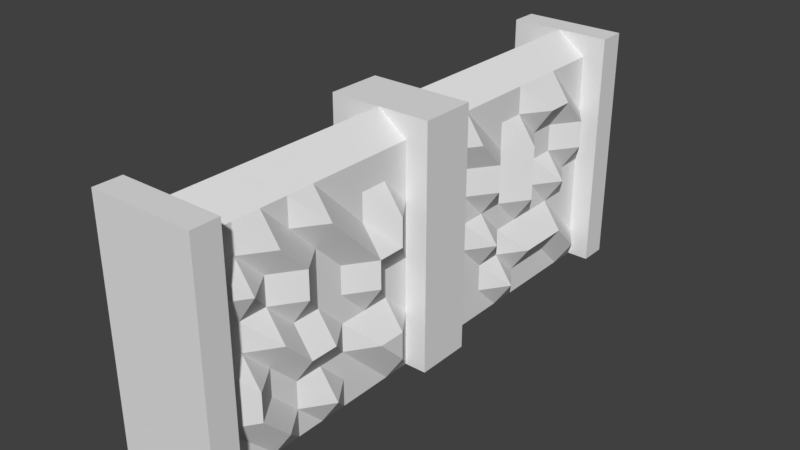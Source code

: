 # Source: Ireland_Stone_Fence_0_Replacement.blend  (saved by Blender 2.79.0; exported with 4.5.12 LTS)
import bpy
from mathutils import Matrix  # noqa: F401  (used for matrix-valued properties, if any)

bpy.ops.wm.read_factory_settings(use_empty=True)
scene = bpy.context.scene
scene.name = 'Scene'

# ---- collections
col_collection_1 = bpy.data.collections.new('Collection 1'); scene.collection.children.link(col_collection_1)

# ---- materials (node trees are filled in below, after node groups)
mat_material = bpy.data.materials.new('Material')
mat_material.alpha_threshold = 0.0
mat_material.use_transparent_shadow = False
mat_material.roughness = 0.5
mat_material.line_color = (0.0, 0.0, 0.0, 1.0)

# ---- material node trees

# ---- world
world_world = bpy.data.worlds.new('World'); scene.world = world_world
world_world.color = (0.05088, 0.05088, 0.05088)
world_world.use_sun_shadow = False
world_world.sun_shadow_jitter_overblur = 0.0
world_world.cycles.sampling_method = 'MANUAL'

# ---- meshes
me_cube = bpy.data.meshes.new('Cube')
me_cube.from_pydata([(2.5, 0.27, 0.0), (2.5, -0.27, 0.0), (-2.5, -0.27, 0.0), (-2.5, 0.27, 0.0), (2.25, 0.27, 0.0), (2.25, -0.27, 0.0), (2.25, 0.27, 2.0), (2.25, -0.27, 2.0), (-2.251, 0.27, 0.0), (-2.251, -0.27, 0.0), (-2.251, 0.27, 2.0), (-2.251, -0.27, 2.0), (0.2495, 0.27, 0.0), (0.2495, -0.27, 0.0), (0.2495, 0.27, 2.0), (0.2495, -0.27, 2.0), (-0.2504, 0.27, 0.0), (-0.2504, -0.27, 0.0), (-0.2504, 0.27, 2.0), (-0.2505, -0.27, 2.0), (2.5, 0.27, 2.2), (2.5, -0.27, 2.2), (-2.251, 0.27, 2.2), (-2.5, 0.27, 2.2), (-2.251, -0.27, 2.2), (-2.5, -0.27, 2.2), (2.25, 0.27, 2.2), (2.25, -0.27, 2.2), (0.2495, 0.27, 2.2), (0.2495, -0.27, 2.2), (-0.2504, 0.27, 2.2), (-0.2505, -0.27, 2.2), (-2.251, -0.47, -7.451e-10), (-2.5, -0.47, -7.451e-10), (2.5, -0.47, -7.451e-10), (2.5, -0.47, 2.0), (-2.5, -0.47, 2.0), (-2.251, -0.47, 2.0), (2.25, -0.47, -7.451e-10), (2.25, -0.47, 2.0), (0.2495, -0.47, 2.0), (0.2495, -0.47, -7.451e-10), (-0.2504, -0.47, -7.451e-10), (-0.2505, -0.47, 2.0), (-2.251, -0.47, 2.2), (-2.5, -0.47, 2.2), (2.5, -0.47, 2.2), (2.25, -0.47, 2.2), (0.2495, -0.47, 2.2), (-0.2505, -0.47, 2.2), (-2.251, 0.47, 7.947e-09), (-2.5, 0.47, 7.947e-09), (2.5, 0.47, 7.947e-09), (2.5, 0.47, 2.0), (-2.5, 0.47, 2.0), (-2.251, 0.47, 2.0), (2.25, 0.47, 7.947e-09), (2.25, 0.47, 2.0), (0.2495, 0.47, 7.947e-09), (0.2495, 0.47, 2.0), (-0.2504, 0.47, 7.947e-09), (-0.2504, 0.47, 2.0), (-2.251, 0.47, 2.2), (-2.5, 0.47, 2.2), (2.5, 0.47, 2.2), (2.25, 0.47, 2.2), (0.2495, 0.47, 2.2), (-0.2504, 0.47, 2.2), (2.25, 0.27, 1.0), (2.25, -0.27, 1.0), (-1.251, 0.27, 0.0), (-1.251, -0.27, 0.0), (-1.251, 0.27, 2.0), (-1.251, -0.27, 2.0), (-2.251, 0.27, 1.0), (-2.251, -0.27, 1.0), (1.25, 0.27, 0.0), (1.25, -0.27, 0.0), (1.25, 0.27, 2.0), (1.25, -0.27, 2.0), (0.2495, -0.27, 1.0), (0.2495, 0.27, 1.0), (-0.2505, -0.27, 1.0), (-0.2504, 0.27, 1.0), (1.25, 0.3976, 1.0), (1.25, -0.4442, 1.0), (-1.251, -0.27, 1.0), (-1.251, 0.27, 1.0), (2.25, 0.27, 1.5), (2.25, -0.27, 0.5), (2.25, -5.96e-08, 2.2), (-1.751, 0.27, 0.0), (-1.751, -0.27, 0.0), (-1.751, 0.27, 2.0), (-1.751, -0.27, 2.0), (-2.251, 0.27, 1.5), (-2.251, -0.27, 0.5), (-2.251, -2.98e-08, 2.2), (0.7496, 0.27, 0.0), (0.7496, -0.27, 0.0), (0.7496, 0.27, 2.0), (0.7496, -0.27, 2.0), (0.2495, -5.96e-08, 2.2), (0.2495, -0.27, 0.5), (0.2495, 0.27, 1.5), (-0.2505, -5.96e-08, 2.2), (-0.2505, -0.27, 0.5), (-0.2504, 0.27, 1.5), (2.25, 0.27, 0.5), (2.25, -0.27, 1.5), (-0.7506, 0.27, 0.0), (-0.7506, -0.27, 0.0), (-0.7506, 0.27, 2.0), (-0.7506, -0.27, 2.0), (-2.251, 0.27, 0.5), (-2.251, -0.27, 1.5), (1.75, 0.27, 0.0), (1.75, -0.27, 0.0), (1.75, 0.27, 2.0), (1.75, -0.27, 2.0), (0.2495, -0.27, 1.5), (0.2495, 0.27, 0.5), (-0.2505, -0.27, 1.5), (-0.2504, 0.27, 0.5), (0.7496, 0.3976, 1.0), (1.75, 0.3976, 1.0), (1.25, 0.27, 1.5), (1.25, 0.27, 0.5), (0.7496, -0.27, 1.0), (1.75, -0.4442, 1.0), (1.25, -0.4442, 0.5), (1.25, -0.4442, 1.5), (1.25, -5.96e-08, 2.2), (-1.251, -5.96e-08, 2.2), (-1.751, -0.4442, 1.0), (-0.7506, -0.4442, 1.0), (-1.251, -0.27, 0.5), (-1.251, -0.27, 1.5), (-1.751, 0.27, 1.0), (-0.7506, 0.27, 1.0), (-1.251, 0.27, 1.5), (-1.251, 0.27, 0.5), (-0.7506, 0.27, 0.5), (-0.7506, 0.27, 1.5), (-1.751, 0.3976, 1.5), (-0.7506, -0.27, 1.5), (-0.7506, -0.4442, 0.5), (-1.751, -0.27, 0.5), (-0.7506, -5.96e-08, 2.2), (1.75, -5.96e-08, 2.2), (1.75, -0.27, 1.5), (1.75, -0.4442, 0.5), (0.7496, -0.27, 0.5), (1.75, 0.27, 0.5), (1.75, 0.27, 1.5), (0.7496, 0.27, 1.5), (0.7496, 0.27, 0.5), (0.7496, -0.4442, 1.5), (0.7496, -5.96e-08, 2.2), (-1.751, -5.96e-08, 2.2), (-1.751, -0.27, 1.5), (-1.751, 0.27, 0.5), (2.25, 0.27, 1.75), (2.25, -0.27, 0.25), (2.25, -0.135, 2.1), (-2.001, 0.27, 0.0), (-2.001, -0.27, 0.0), (-2.001, 0.27, 2.0), (-2.001, -0.27, 2.0), (-2.251, 0.27, 1.75), (-2.251, -0.27, 0.25), (-2.251, -0.135, 2.1), (0.4996, 0.27, 0.0), (0.4996, -0.27, 0.0), (0.4996, 0.27, 2.0), (0.4996, -0.27, 2.0), (0.2495, -0.135, 2.1), (0.2495, -0.27, 0.25), (0.2495, 0.27, 1.75), (-0.2505, -0.135, 2.1), (-0.2505, -0.27, 0.25), (-0.2504, 0.27, 1.75), (2.25, 0.27, 0.75), (2.25, -0.27, 1.25), (-1.001, 0.27, 0.0), (-1.001, -0.27, 0.0), (-1.001, 0.27, 2.0), (-1.001, -0.27, 2.0), (-2.251, 0.27, 0.75), (-2.251, -0.27, 1.25), (1.5, 0.3976, 0.0), (1.5, -0.27, 0.0), (1.5, 0.27, 2.0), (1.5, -0.27, 2.0), (0.2495, -0.27, 1.25), (0.2495, 0.27, 0.75), (-0.2505, -0.27, 1.25), (-0.2504, 0.27, 0.75), (0.4996, 0.27, 1.0), (1.5, 0.27, 1.0), (1.25, 0.27, 1.75), (1.25, 0.27, 0.75), (0.4996, -0.27, 1.0), (1.5, -0.27, 1.0), (1.25, -0.27, 0.25), (1.25, -0.4442, 1.25), (1.25, -0.135, 2.1), (-1.251, -0.135, 2.1), (-2.001, -0.27, 1.0), (-1.001, -0.27, 1.0), (-1.251, -0.4442, 0.25), (-1.251, -0.27, 1.25), (-2.001, 0.27, 1.0), (-1.001, 0.27, 1.0), (-1.251, 0.27, 1.75), (-1.251, 0.27, 0.75), (2.25, 0.27, 1.25), (2.25, -0.27, 0.75), (2.25, 0.135, 2.1), (-1.501, 0.27, 0.0), (-1.501, -0.27, 0.0), (-1.501, 0.27, 2.0), (-1.501, -0.27, 2.0), (-2.251, 0.27, 1.25), (-2.251, -0.27, 0.75), (-2.251, 0.135, 2.1), (0.9997, 0.27, 0.0), (0.9997, -0.27, 0.0), (0.9997, 0.27, 2.0), (0.9997, -0.27, 2.0), (0.2495, 0.135, 2.1), (0.2495, -0.27, 0.75), (0.2495, 0.27, 1.25), (-0.2504, 0.135, 2.1), (-0.2505, -0.27, 0.75), (-0.2504, 0.27, 1.25), (2.25, 0.27, 0.25), (2.25, -0.27, 1.75), (-0.5005, 0.27, 0.0), (-0.5005, -0.27, 0.0), (-0.5005, 0.27, 2.0), (-0.5005, -0.27, 2.0), (-2.251, 0.27, 0.25), (-2.251, -0.27, 1.75), (2.0, 0.27, 0.0), (2.0, -0.27, 0.0), (2.0, 0.27, 2.0), (2.0, -0.27, 2.0), (0.2495, -0.27, 1.75), (0.2495, 0.27, 0.25), (-0.2505, -0.27, 1.75), (-0.2504, 0.27, 0.25), (0.9997, 0.27, 1.0), (2.0, 0.27, 1.0), (1.25, 0.27, 1.25), (1.25, 0.27, 0.25), (0.9997, -0.27, 1.0), (2.0, -0.27, 1.0), (1.25, -0.27, 0.75), (1.25, -0.27, 1.75), (1.25, 0.135, 2.1), (-1.251, 0.135, 2.1), (-1.501, -0.27, 1.0), (-0.5005, -0.27, 1.0), (-1.251, -0.4442, 0.75), (-1.251, -0.4442, 1.75), (-1.501, 0.3976, 1.0), (-0.5005, 0.27, 1.0), (-1.251, 0.3976, 1.25), (-1.251, 0.27, 0.25), (-1.001, 0.27, 0.5), (-0.5005, 0.27, 0.5), (-0.7506, 0.27, 0.75), (-0.7506, 0.27, 0.25), (-1.001, 0.27, 1.5), (-0.5005, 0.27, 1.5), (-0.7506, 0.3976, 1.75), (-0.7506, 0.3976, 1.25), (-2.001, 0.27, 1.5), (-1.501, 0.3976, 1.5), (-1.751, 0.27, 1.75), (-1.751, 0.27, 1.25), (-1.001, -0.4442, 1.5), (-0.5005, -0.4442, 1.5), (-0.7506, -0.4442, 1.25), (-0.7506, -0.27, 1.75), (-1.001, -0.27, 0.5), (-0.5005, -0.4442, 0.5), (-0.7506, -0.27, 0.25), (-0.7506, -0.27, 0.75), (-2.001, -0.4442, 0.5), (-1.501, -0.27, 0.5), (-1.751, -0.4442, 0.25), (-1.751, -0.27, 0.75), (-0.7506, -0.135, 2.1), (-0.7506, 0.135, 2.1), (-0.5005, -5.96e-08, 2.2), (-1.001, -5.96e-08, 2.2), (1.75, -0.135, 2.1), (1.75, 0.135, 2.1), (2.0, -5.96e-08, 2.2), (1.5, -5.96e-08, 2.2), (1.5, -0.27, 1.5), (2.0, -0.4442, 1.5), (1.75, -0.27, 1.25), (1.75, -0.4442, 1.75), (1.5, -0.4442, 0.5), (2.0, -0.27, 0.5), (1.75, -0.27, 0.25), (1.75, -0.27, 0.75), (0.4996, -0.27, 0.5), (0.9997, -0.27, 0.5), (0.7496, -0.27, 0.25), (0.7496, -0.4442, 0.75), (1.5, 0.3976, 0.5), (2.0, 0.27, 0.5), (1.75, 0.27, 0.75), (1.75, 0.27, 0.25), (1.5, 0.27, 1.5), (2.0, 0.3976, 1.5), (1.75, 0.3976, 1.75), (1.75, 0.27, 1.25), (0.4996, 0.27, 1.5), (0.9997, 0.3976, 1.5), (0.7496, 0.3976, 1.75), (0.7496, 0.27, 1.25), (0.4996, 0.27, 0.5), (0.9997, 0.3976, 0.5), (0.7496, 0.27, 0.75), (0.7496, 0.27, 0.25), (0.4996, -0.27, 1.5), (0.9997, -0.27, 1.5), (0.7496, -0.4442, 1.25), (0.7496, -0.27, 1.75), (0.7496, -0.135, 2.1), (0.7496, 0.135, 2.1), (0.9997, -5.96e-08, 2.2), (0.4996, -5.96e-08, 2.2), (-1.751, -0.135, 2.1), (-1.751, 0.135, 2.1), (-1.501, -5.96e-08, 2.2), (-2.001, -4.47e-08, 2.2), (-2.001, -0.4442, 1.5), (-1.501, -0.4442, 1.5), (-1.751, -0.27, 1.25), (-1.751, -0.4442, 1.75), (-2.001, 0.3976, 0.5), (-1.501, 0.3976, 0.5), (-1.751, 0.27, 0.75), (-1.751, 0.27, 0.25), (-1.501, 0.27, 0.25), (-1.501, 0.27, 0.75), (-2.001, 0.27, 0.75), (-1.501, -0.27, 1.75), (-1.501, -0.4442, 1.25), (-2.001, -0.27, 1.25), (-2.001, 0.135, 2.1), (-1.501, 0.135, 2.1), (-1.501, -0.135, 2.1), (0.4996, 0.135, 2.1), (0.9997, 0.135, 2.1), (0.9997, -0.135, 2.1), (0.9997, -0.27, 1.75), (0.9997, -0.27, 1.25), (0.4996, -0.27, 1.25), (0.9997, 0.27, 0.25), (0.9997, 0.27, 0.75), (0.4996, 0.27, 0.75), (0.9997, 0.3976, 1.25), (0.9997, 0.3976, 1.75), (0.4996, 0.27, 1.75), (2.0, 0.27, 1.25), (2.0, 0.27, 1.75), (1.5, 0.27, 1.75), (2.0, 0.3976, 0.25), (2.0, 0.27, 0.75), (1.5, 0.27, 0.75), (0.9997, -0.27, 0.75), (0.9997, -0.4442, 0.25), (0.4996, -0.27, 0.25), (2.0, -0.27, 0.75), (2.0, -0.4442, 0.25), (1.5, -0.27, 0.25), (2.0, -0.27, 1.75), (2.0, -0.4442, 1.25), (1.5, -0.27, 1.25), (1.5, 0.135, 2.1), (2.0, 0.135, 2.1), (2.0, -0.135, 2.1), (-1.001, 0.135, 2.1), (-0.5005, 0.135, 2.1), (-0.5005, -0.135, 2.1), (-1.501, -0.4442, 0.75), (-1.501, -0.27, 0.25), (-2.001, -0.27, 0.25), (-0.5005, -0.27, 0.75), (-0.5005, -0.4442, 0.25), (-1.001, -0.27, 0.25), (-0.5005, -0.27, 1.75), (-0.5005, -0.4442, 1.25), (-1.001, -0.27, 1.25), (-1.501, 0.27, 1.25), (-1.501, 0.27, 1.75), (-2.001, 0.27, 1.75), (-0.5005, 0.27, 1.25), (-0.5005, 0.27, 1.75), (-1.001, 0.27, 1.75), (-0.5005, 0.27, 0.25), (-0.5005, 0.27, 0.75), (-1.001, 0.27, 0.75), (-1.001, 0.27, 0.25), (-1.001, 0.27, 1.25), (-2.001, 0.27, 1.25), (-1.001, -0.27, 1.75), (-1.001, -0.27, 0.75), (-2.001, -0.4442, 0.75), (-1.001, -0.135, 2.1), (1.5, -0.135, 2.1), (1.5, -0.4442, 1.75), (1.5, -0.27, 0.75), (0.4996, -0.27, 0.75), (1.5, 0.27, 0.25), (1.5, 0.27, 1.25), (0.4996, 0.27, 1.25), (0.4996, 0.27, 0.25), (0.4996, -0.4442, 1.75), (0.4996, -0.135, 2.1), (-2.001, -0.135, 2.1), (-2.001, -0.27, 1.75), (-2.001, 0.27, 0.25)], [], [(9, 170, 96, 224, 75, 189, 115, 243, 11, 37, 32), (4, 236, 108, 182, 68, 216, 88, 162, 6, 57, 56), (429, 165, 8, 242), (428, 168, 11, 243), (427, 171, 11, 168), (426, 176, 15, 175), (425, 175, 15, 248), (424, 172, 12, 249), (23, 25, 45, 44, 24, 22, 62, 63), (7, 237, 109, 183, 69, 217, 89, 163, 5, 38, 39), (53, 52, 56, 57, 65, 64), (26, 27, 47, 46, 21, 20, 64, 65), (3, 2, 33, 36, 45, 25, 23, 63, 54, 51), (41, 40, 48, 49, 43, 42), (6, 218, 90, 164, 7, 39, 47, 27, 26, 65, 57), (34, 35, 46, 47, 39, 38), (13, 177, 103, 231, 80, 194, 120, 248, 15, 40, 41), (20, 21, 46, 35, 34, 1, 0, 52, 53, 64), (19, 250, 122, 196, 82, 234, 106, 180, 17, 42, 43), (32, 37, 44, 45, 36, 33), (55, 50, 51, 54), (59, 58, 60, 61, 67, 66), (55, 54, 63, 62), (10, 169, 95, 223, 74, 188, 114, 242, 8, 50, 55), (11, 171, 97, 225, 10, 55, 62, 22, 24, 44, 37), (14, 178, 104, 232, 81, 195, 121, 249, 12, 58, 59), (16, 251, 123, 197, 83, 235, 107, 181, 18, 61, 60), (18, 233, 105, 179, 19, 43, 49, 31, 30, 67, 61), (28, 66, 67, 30, 31, 49, 48, 29), (29, 48, 40, 15, 176, 102, 230, 14, 59, 66, 28), (423, 198, 81, 232), (422, 199, 84, 254), (421, 190, 76, 255), (420, 202, 80, 231), (419, 203, 85, 258), (418, 193, 79, 259), (417, 206, 79, 193), (416, 207, 73, 187), (415, 208, 75, 224), (414, 209, 86, 264), (413, 187, 73, 265), (412, 212, 74, 223), (411, 213, 87, 268), (410, 184, 70, 269), (409, 270, 141, 215), (408, 271, 142, 272), (407, 238, 110, 273), (406, 274, 140, 214), (405, 275, 143, 276), (404, 267, 139, 277), (403, 278, 95, 169), (402, 279, 144, 280), (401, 266, 138, 281), (400, 282, 137, 211), (399, 283, 145, 284), (398, 241, 113, 285), (397, 286, 136, 210), (396, 287, 146, 288), (395, 263, 135, 289), (394, 290, 96, 170), (393, 291, 147, 292), (392, 262, 134, 293), (391, 294, 113, 241), (390, 295, 148, 296), (389, 261, 133, 297), (388, 298, 119, 247), (387, 299, 149, 300), (386, 260, 132, 301), (385, 302, 131, 205), (384, 303, 150, 304), (383, 247, 119, 305), (382, 306, 130, 204), (381, 307, 151, 308), (380, 257, 129, 309), (379, 310, 103, 177), (378, 311, 152, 312), (377, 256, 128, 313), (376, 314, 127, 201), (375, 315, 153, 316), (374, 244, 116, 317), (373, 318, 126, 200), (372, 319, 154, 320), (371, 253, 125, 321), (370, 322, 104, 178), (369, 323, 155, 324), (368, 252, 124, 325), (367, 326, 121, 195), (366, 327, 156, 328), (365, 226, 98, 329), (364, 330, 120, 194), (363, 331, 157, 332), (362, 229, 101, 333), (361, 334, 101, 229), (360, 335, 158, 336), (359, 230, 102, 337), (358, 338, 94, 222), (357, 339, 159, 340), (356, 225, 97, 341), (355, 342, 115, 189), (354, 343, 160, 344), (353, 222, 94, 345), (352, 346, 114, 188), (351, 347, 161, 348), (350, 219, 91, 349), (347, 350, 349, 161), (141, 269, 350, 347), (269, 70, 219, 350), (266, 351, 348, 138), (87, 215, 351, 266), (215, 141, 347, 351), (212, 352, 188, 74), (138, 348, 352, 212), (348, 161, 346, 352), (343, 353, 345, 160), (137, 265, 353, 343), (265, 73, 222, 353), (262, 354, 344, 134), (86, 211, 354, 262), (211, 137, 343, 354), (208, 355, 189, 75), (134, 344, 355, 208), (344, 160, 342, 355), (339, 356, 341, 159), (93, 167, 356, 339), (167, 10, 225, 356), (261, 357, 340, 133), (72, 221, 357, 261), (221, 93, 339, 357), (207, 358, 222, 73), (133, 340, 358, 207), (340, 159, 338, 358), (335, 359, 337, 158), (100, 174, 359, 335), (174, 14, 230, 359), (260, 360, 336, 132), (78, 228, 360, 260), (228, 100, 335, 360), (206, 361, 229, 79), (132, 336, 361, 206), (336, 158, 334, 361), (331, 362, 333, 157), (131, 259, 362, 331), (259, 79, 229, 362), (256, 363, 332, 128), (85, 205, 363, 256), (205, 131, 331, 363), (202, 364, 194, 80), (128, 332, 364, 202), (332, 157, 330, 364), (327, 365, 329, 156), (127, 255, 365, 327), (255, 76, 226, 365), (252, 366, 328, 124), (84, 201, 366, 252), (201, 127, 327, 366), (198, 367, 195, 81), (124, 328, 367, 198), (328, 156, 326, 367), (323, 368, 325, 155), (126, 254, 368, 323), (254, 84, 252, 368), (228, 369, 324, 100), (78, 200, 369, 228), (200, 126, 323, 369), (174, 370, 178, 14), (100, 324, 370, 174), (324, 155, 322, 370), (319, 371, 321, 154), (88, 216, 371, 319), (216, 68, 253, 371), (246, 372, 320, 118), (6, 162, 372, 246), (162, 88, 319, 372), (192, 373, 200, 78), (118, 320, 373, 192), (320, 154, 318, 373), (315, 374, 317, 153), (108, 236, 374, 315), (236, 4, 244, 374), (253, 375, 316, 125), (68, 182, 375, 253), (182, 108, 315, 375), (199, 376, 201, 84), (125, 316, 376, 199), (316, 153, 314, 376), (311, 377, 313, 152), (130, 258, 377, 311), (258, 85, 256, 377), (227, 378, 312, 99), (77, 204, 378, 227), (204, 130, 311, 378), (173, 379, 177, 13), (99, 312, 379, 173), (312, 152, 310, 379), (307, 380, 309, 151), (89, 217, 380, 307), (217, 69, 257, 380), (245, 381, 308, 117), (5, 163, 381, 245), (163, 89, 307, 381), (191, 382, 204, 77), (117, 308, 382, 191), (308, 151, 306, 382), (303, 383, 305, 150), (109, 237, 383, 303), (237, 7, 247, 383), (257, 384, 304, 129), (69, 183, 384, 257), (183, 109, 303, 384), (203, 385, 205, 85), (129, 304, 385, 203), (304, 150, 302, 385), (299, 386, 301, 149), (118, 192, 386, 299), (192, 78, 260, 386), (218, 387, 300, 90), (6, 246, 387, 218), (246, 118, 299, 387), (164, 388, 247, 7), (90, 300, 388, 164), (300, 149, 298, 388), (295, 389, 297, 148), (112, 186, 389, 295), (186, 72, 261, 389), (233, 390, 296, 105), (18, 240, 390, 233), (240, 112, 295, 390), (179, 391, 241, 19), (105, 296, 391, 179), (296, 148, 294, 391), (291, 392, 293, 147), (136, 264, 392, 291), (264, 86, 262, 392), (220, 393, 292, 92), (71, 210, 393, 220), (210, 136, 291, 393), (166, 394, 170, 9), (92, 292, 394, 166), (292, 147, 290, 394), (287, 395, 289, 146), (106, 234, 395, 287), (234, 82, 263, 395), (239, 396, 288, 111), (17, 180, 396, 239), (180, 106, 287, 396), (185, 397, 210, 71), (111, 288, 397, 185), (288, 146, 286, 397), (283, 398, 285, 145), (122, 250, 398, 283), (250, 19, 241, 398), (263, 399, 284, 135), (82, 196, 399, 263), (196, 122, 283, 399), (209, 400, 211, 86), (135, 284, 400, 209), (284, 145, 282, 400), (279, 401, 281, 144), (140, 268, 401, 279), (268, 87, 266, 401), (221, 402, 280, 93), (72, 214, 402, 221), (214, 140, 279, 402), (167, 403, 169, 10), (93, 280, 403, 167), (280, 144, 278, 403), (275, 404, 277, 143), (107, 235, 404, 275), (235, 83, 267, 404), (240, 405, 276, 112), (18, 181, 405, 240), (181, 107, 275, 405), (186, 406, 214, 72), (112, 276, 406, 186), (276, 143, 274, 406), (271, 407, 273, 142), (123, 251, 407, 271), (251, 16, 238, 407), (267, 408, 272, 139), (83, 197, 408, 267), (197, 123, 271, 408), (213, 409, 215, 87), (139, 272, 409, 213), (272, 142, 270, 409), (270, 410, 269, 141), (142, 273, 410, 270), (273, 110, 184, 410), (274, 411, 268, 140), (143, 277, 411, 274), (277, 139, 213, 411), (278, 412, 223, 95), (144, 281, 412, 278), (281, 138, 212, 412), (282, 413, 265, 137), (145, 285, 413, 282), (285, 113, 187, 413), (286, 414, 264, 136), (146, 289, 414, 286), (289, 135, 209, 414), (290, 415, 224, 96), (147, 293, 415, 290), (293, 134, 208, 415), (294, 416, 187, 113), (148, 297, 416, 294), (297, 133, 207, 416), (298, 417, 193, 119), (149, 301, 417, 298), (301, 132, 206, 417), (302, 418, 259, 131), (150, 305, 418, 302), (305, 119, 193, 418), (306, 419, 258, 130), (151, 309, 419, 306), (309, 129, 203, 419), (310, 420, 231, 103), (152, 313, 420, 310), (313, 128, 202, 420), (314, 421, 255, 127), (153, 317, 421, 314), (317, 116, 190, 421), (318, 422, 254, 126), (154, 321, 422, 318), (321, 125, 199, 422), (322, 423, 232, 104), (155, 325, 423, 322), (325, 124, 198, 423), (326, 424, 249, 121), (156, 329, 424, 326), (329, 98, 172, 424), (330, 425, 248, 120), (157, 333, 425, 330), (333, 101, 175, 425), (334, 426, 175, 101), (158, 337, 426, 334), (337, 102, 176, 426), (338, 427, 168, 94), (159, 341, 427, 338), (341, 97, 171, 427), (342, 428, 243, 115), (160, 345, 428, 342), (345, 94, 168, 428), (346, 429, 242, 114), (161, 349, 429, 346), (349, 91, 165, 429)])
_uv = me_cube.uv_layers.new(name='UVMap')
_uv.uv.foreach_set('vector', [0.7715, 0.5, 0.7715, 0.5, 0.7715, 0.5, 0.7715, 0.5, 0.7715, 0.5, 0.7715, 0.5, 0.7715, 0.5, 0.7715, 0.5, 0.7715, 0.5, 0.7715, 0.5, 0.7715, 0.5, 0.7715, 0.5, 0.7715, 0.5, 0.7715, 0.5, 0.7715, 0.5, 0.7715, 0.5, 0.7715, 0.5, 0.7715, 0.5, 0.7715, 0.5, 0.7715, 0.5, 0.7715, 0.5, 0.7715, 0.5, 0.2715, 0.5, 0.2715, 0.5, 0.2715, 0.5, 0.2715, 0.5, 0.2715, 0.5, 0.2715, 0.5, 0.2715, 0.5, 0.2715, 0.5, 0.2715, 0.5, 0.2715, 0.5, 0.2715, 0.5, 0.2715, 0.5, 0.2715, 0.5, 0.2715, 0.5, 0.2715, 0.5, 0.2715, 0.5, 0.2715, 0.5, 0.2715, 0.5, 0.2715, 0.5, 0.2715, 0.5, 0.2715, 0.5, 0.2715, 0.5, 0.2715, 0.5, 0.2715, 0.5, 0.7715, 0.5, 0.7715, 0.5, 0.7715, 0.5, 0.7715, 0.5, 0.7715, 0.5, 0.7715, 0.5, 0.7715, 0.5, 0.7715, 0.5, 0.7715, 0.5, 0.7715, 0.5, 0.7715, 0.5, 0.7715, 0.5, 0.7715, 0.5, 0.7715, 0.5, 0.7715, 0.5, 0.7715, 0.5, 0.7715, 0.5, 0.7715, 0.5, 0.7715, 0.5, 0.7715, 0.5, 0.7715, 0.5, 0.7715, 0.5, 0.7715, 0.5, 0.7715, 0.5, 0.7715, 0.5, 0.7715, 0.5, 0.7715, 0.5, 0.7715, 0.5, 0.7715, 0.5, 0.7715, 0.5, 0.7715, 0.5, 0.7715, 0.5, 0.7715, 0.5, 0.7715, 0.5, 0.7715, 0.5, 0.7715, 0.5, 0.7715, 0.5, 0.7715, 0.5, 0.7715, 0.5, 0.7715, 0.5, 0.7715, 0.5, 0.7715, 0.5, 0.7715, 0.5, 0.7715, 0.5, 0.7715, 0.5, 0.7715, 0.5, 0.7715, 0.5, 0.7715, 0.5, 0.7715, 0.5, 0.7715, 0.5, 0.7715, 0.5, 0.7715, 0.5, 0.7715, 0.5, 0.7715, 0.5, 0.7715, 0.5, 0.7715, 0.5, 0.7715, 0.5, 0.7715, 0.5, 0.7715, 0.5, 0.7715, 0.5, 0.7715, 0.5, 0.7715, 0.5, 0.7715, 0.5, 0.7715, 0.5, 0.7715, 0.5, 0.7715, 0.5, 0.7715, 0.5, 0.7715, 0.5, 0.7715, 0.5, 0.7715, 0.5, 0.7715, 0.5, 0.7715, 0.5, 0.7715, 0.5, 0.7715, 0.5, 0.7715, 0.5, 0.7715, 0.5, 0.7715, 0.5, 0.7715, 0.5, 0.7715, 0.5, 0.7715, 0.5, 0.7715, 0.5, 0.7715, 0.5, 0.7715, 0.5, 0.7715, 0.5, 0.7715, 0.5, 0.7715, 0.5, 0.7715, 0.5, 0.7715, 0.5, 0.7715, 0.5, 0.7715, 0.5, 0.7715, 0.5, 0.7715, 0.5, 0.7715, 0.5, 0.7715, 0.5, 0.7715, 0.5, 0.7715, 0.5, 0.7715, 0.5, 0.7715, 0.5, 0.7715, 0.5, 0.7715, 0.5, 0.7715, 0.5, 0.7715, 0.5, 0.7715, 0.5, 0.7715, 0.5, 0.7715, 0.5, 0.7715, 0.5, 0.7715, 0.5, 0.7715, 0.5, 0.7715, 0.5, 0.7715, 0.5, 0.7715, 0.5, 0.7715, 0.5, 0.7715, 0.5, 0.7715, 0.5, 0.7715, 0.5, 0.7715, 0.5, 0.7715, 0.5, 0.7715, 0.5, 0.7715, 0.5, 0.7715, 0.5, 0.7715, 0.5, 0.7715, 0.5, 0.7715, 0.5, 0.7715, 0.5, 0.7715, 0.5, 0.7715, 0.5, 0.7715, 0.5, 0.7715, 0.5, 0.7715, 0.5, 0.7715, 0.5, 0.7715, 0.5, 0.7715, 0.5, 0.7715, 0.5, 0.7715, 0.5, 0.7715, 0.5, 0.7715, 0.5, 0.7715, 0.5, 0.7715, 0.5, 0.7715, 0.5, 0.7715, 0.5, 0.7715, 0.5, 0.7715, 0.5, 0.7715, 0.5, 0.7715, 0.5, 0.7715, 0.5, 0.7715, 0.5, 0.7715, 0.5, 0.7715, 0.5, 0.7715, 0.5, 0.7715, 0.5, 0.7715, 0.5, 0.7715, 0.5, 0.7715, 0.5, 0.7715, 0.5, 0.7715, 0.5, 0.7715, 0.5, 0.7715, 0.5, 0.7715, 0.5, 0.7715, 0.5, 0.7715, 0.5, 0.7715, 0.5, 0.7715, 0.5, 0.7715, 0.5, 0.7715, 0.5, 0.7715, 0.5, 0.7715, 0.5, 0.7715, 0.5, 0.7715, 0.5, 0.7715, 0.5, 0.7715, 0.5, 0.7715, 0.5, 0.7715, 0.5, 0.7715, 0.5, 0.7715, 0.5, 0.7715, 0.5, 0.7715, 0.5, 0.7715, 0.5, 0.7715, 0.5, 0.7715, 0.5, 0.7715, 0.5, 0.7715, 0.5, 0.7715, 0.5, 0.7715, 0.5, 0.7715, 0.5, 0.7715, 0.5, 0.7715, 0.5, 0.7715, 0.5, 0.7715, 0.5, 0.7715, 0.5, 0.7715, 0.5, 0.7715, 0.5, 0.7715, 0.5, 0.2715, 0.5, 0.2715, 0.5, 0.2715, 0.5, 0.2715, 0.5, 0.2715, 0.5, 0.2715, 0.5, 0.2715, 0.5, 0.2715, 0.5, 0.2715, 0.5, 0.2715, 0.5, 0.2715, 0.5, 0.2715, 0.5, 0.2715, 0.5, 0.2715, 0.5, 0.2715, 0.5, 0.2715, 0.5, 0.2715, 0.5, 0.2715, 0.5, 0.2715, 0.5, 0.2715, 0.5, 0.2715, 0.5, 0.2715, 0.5, 0.2715, 0.5, 0.2715, 0.5, 0.2715, 0.5, 0.2715, 0.5, 0.2715, 0.5, 0.2715, 0.5, 0.2715, 0.5, 0.2715, 0.5, 0.2715, 0.5, 0.2715, 0.5, 0.2715, 0.5, 0.2715, 0.5, 0.2715, 0.5, 0.2715, 0.5, 0.2715, 0.5, 0.2715, 0.5, 0.2715, 0.5, 0.2715, 0.5, 0.2715, 0.5, 0.2715, 0.5, 0.2715, 0.5, 0.2715, 0.5, 0.2715, 0.5, 0.2715, 0.5, 0.2715, 0.5, 0.2715, 0.5, 0.2715, 0.5, 0.2715, 0.5, 0.2715, 0.5, 0.2715, 0.5, 0.2715, 0.5, 0.2715, 0.5, 0.2715, 0.5, 0.2715, 0.5, 0.2715, 0.5, 0.2715, 0.5, 0.2715, 0.5, 0.2715, 0.5, 0.2715, 0.5, 0.2715, 0.5, 0.2715, 0.5, 0.2715, 0.5, 0.2715, 0.5, 0.2715, 0.5, 0.2715, 0.5, 0.2715, 0.5, 0.2715, 0.5, 0.2715, 0.5, 0.2715, 0.5, 0.2715, 0.5, 0.2715, 0.5, 0.2715, 0.5, 0.2715, 0.5, 0.2715, 0.5, 0.2715, 0.5, 0.2715, 0.5, 0.2715, 0.5, 0.2715, 0.5, 0.2715, 0.5, 0.2715, 0.5, 0.2715, 0.5, 0.2715, 0.5, 0.2715, 0.5, 0.2715, 0.5, 0.2715, 0.5, 0.2715, 0.5, 0.2715, 0.5, 0.2715, 0.5, 0.2715, 0.5, 0.2715, 0.5, 0.2715, 0.5, 0.2715, 0.5, 0.2715, 0.5, 0.2715, 0.5, 0.2715, 0.5, 0.2715, 0.5, 0.2715, 0.5, 0.2715, 0.5, 0.2715, 0.5, 0.2715, 0.5, 0.2715, 0.5, 0.2715, 0.5, 0.2715, 0.5, 0.2715, 0.5, 0.2715, 0.5, 0.2715, 0.5, 0.2715, 0.5, 0.2715, 0.5, 0.2715, 0.5, 0.2715, 0.5, 0.2715, 0.5, 0.2715, 0.5, 0.2715, 0.5, 0.2715, 0.5, 0.2715, 0.5, 0.2715, 0.5, 0.2715, 0.5, 0.2715, 0.5, 0.2715, 0.5, 0.2715, 0.5, 0.2715, 0.5, 0.2715, 0.5, 0.2715, 0.5, 0.2715, 0.5, 0.2715, 0.5, 0.2715, 0.5, 0.2715, 0.5, 0.2715, 0.5, 0.2715, 0.5, 0.2715, 0.5, 0.2715, 0.5, 0.2715, 0.5, 0.2715, 0.5, 0.2715, 0.5, 0.2715, 0.5, 0.2715, 0.5, 0.2715, 0.5, 0.2715, 0.5, 0.2715, 0.5, 0.2715, 0.5, 0.2715, 0.5, 0.2715, 0.5, 0.2715, 0.5, 0.2715, 0.5, 0.2715, 0.5, 0.2715, 0.5, 0.2715, 0.5, 0.2715, 0.5, 0.2715, 0.5, 0.2715, 0.5, 0.2715, 0.5, 0.2715, 0.5, 0.2715, 0.5, 0.2715, 0.5, 0.2715, 0.5, 0.2715, 0.5, 0.2715, 0.5, 0.2715, 0.5, 0.2715, 0.5, 0.2715, 0.5, 0.2715, 0.5, 0.2715, 0.5, 0.2715, 0.5, 0.2715, 0.5, 0.2715, 0.5, 0.2715, 0.5, 0.2715, 0.5, 0.2715, 0.5, 0.2715, 0.5, 0.2715, 0.5, 0.2715, 0.5, 0.2715, 0.5, 0.2715, 0.5, 0.2715, 0.5, 0.2715, 0.5, 0.2715, 0.5, 0.2715, 0.5, 0.2715, 0.5, 0.2715, 0.5, 0.2715, 0.5, 0.2715, 0.5, 0.2715, 0.5, 0.2715, 0.5, 0.2715, 0.5, 0.2715, 0.5, 0.2715, 0.5, 0.2715, 0.5, 0.2715, 0.5, 0.2715, 0.5, 0.2715, 0.5, 0.2715, 0.5, 0.2715, 0.5, 0.2715, 0.5, 0.2715, 0.5, 0.2715, 0.5, 0.2715, 0.5, 0.2715, 0.5, 0.2715, 0.5, 0.2715, 0.5, 0.2715, 0.5, 0.2715, 0.5, 0.2715, 0.5, 0.2715, 0.5, 0.2715, 0.5, 0.2715, 0.5, 0.2715, 0.5, 0.2715, 0.5, 0.2715, 0.5, 0.2715, 0.5, 0.2715, 0.5, 0.2715, 0.5, 0.2715, 0.5, 0.2715, 0.5, 0.2715, 0.5, 0.2715, 0.5, 0.2715, 0.5, 0.2715, 0.5, 0.2715, 0.5, 0.2715, 0.5, 0.2715, 0.5, 0.2715, 0.5, 0.2715, 0.5, 0.2715, 0.5, 0.2715, 0.5, 0.2715, 0.5, 0.2715, 0.5, 0.2715, 0.5, 0.2715, 0.5, 0.2715, 0.5, 0.2715, 0.5, 0.2715, 0.5, 0.2715, 0.5, 0.2715, 0.5, 0.2715, 0.5, 0.2715, 0.5, 0.2715, 0.5, 0.2715, 0.5, 0.2715, 0.5, 0.2715, 0.5, 0.2715, 0.5, 0.2715, 0.5, 0.2715, 0.5, 0.2715, 0.5, 0.2715, 0.5, 0.2715, 0.5, 0.2715, 0.5, 0.2715, 0.5, 0.2715, 0.5, 0.2715, 0.5, 0.2715, 0.5, 0.2715, 0.5, 0.2715, 0.5, 0.2715, 0.5, 0.2715, 0.5, 0.2715, 0.5, 0.2715, 0.5, 0.2715, 0.5, 0.2715, 0.5, 0.2715, 0.5, 0.2715, 0.5, 0.2715, 0.5, 0.2715, 0.5, 0.2715, 0.5, 0.2715, 0.5, 0.2715, 0.5, 0.2715, 0.5, 0.2715, 0.5, 0.2715, 0.5, 0.2715, 0.5, 0.2715, 0.5, 0.2715, 0.5, 0.2715, 0.5, 0.2715, 0.5, 0.2715, 0.5, 0.2715, 0.5, 0.2715, 0.5, 0.2715, 0.5, 0.2715, 0.5, 0.2715, 0.5, 0.2715, 0.5, 0.2715, 0.5, 0.2715, 0.5, 0.2715, 0.5, 0.2715, 0.5, 0.2715, 0.5, 0.2715, 0.5, 0.2715, 0.5, 0.2715, 0.5, 0.2715, 0.5, 0.2715, 0.5, 0.2715, 0.5, 0.2715, 0.5, 0.2715, 0.5, 0.2715, 0.5, 0.2715, 0.5, 0.2715, 0.5, 0.2715, 0.5, 0.2715, 0.5, 0.2715, 0.5, 0.2715, 0.5, 0.2715, 0.5, 0.2715, 0.5, 0.2715, 0.5, 0.2715, 0.5, 0.2715, 0.5, 0.2715, 0.5, 0.2715, 0.5, 0.2715, 0.5, 0.2715, 0.5, 0.2715, 0.5, 0.2715, 0.5, 0.2715, 0.5, 0.2715, 0.5, 0.2715, 0.5, 0.2715, 0.5, 0.2715, 0.5, 0.2715, 0.5, 0.2715, 0.5, 0.2715, 0.5, 0.2715, 0.5, 0.2715, 0.5, 0.2715, 0.5, 0.2715, 0.5, 0.2715, 0.5, 0.2715, 0.5, 0.2715, 0.5, 0.2715, 0.5, 0.2715, 0.5, 0.2715, 0.5, 0.2715, 0.5, 0.2715, 0.5, 0.2715, 0.5, 0.2715, 0.5, 0.2715, 0.5, 0.2715, 0.5, 0.2715, 0.5, 0.2715, 0.5, 0.2715, 0.5, 0.2715, 0.5, 0.2715, 0.5, 0.2715, 0.5, 0.2715, 0.5, 0.2715, 0.5, 0.2715, 0.5, 0.2715, 0.5, 0.2715, 0.5, 0.2715, 0.5, 0.2715, 0.5, 0.2715, 0.5, 0.2715, 0.5, 0.2715, 0.5, 0.2715, 0.5, 0.2715, 0.5, 0.2715, 0.5, 0.2715, 0.5, 0.2715, 0.5, 0.2715, 0.5, 0.2715, 0.5, 0.2715, 0.5, 0.2715, 0.5, 0.2715, 0.5, 0.2715, 0.5, 0.2715, 0.5, 0.2715, 0.5, 0.2715, 0.5, 0.2715, 0.5, 0.2715, 0.5, 0.2715, 0.5, 0.2715, 0.5, 0.2715, 0.5, 0.2715, 0.5, 0.2715, 0.5, 0.2715, 0.5, 0.2715, 0.5, 0.2715, 0.5, 0.2715, 0.5, 0.2715, 0.5, 0.2715, 0.5, 0.2715, 0.5, 0.2715, 0.5, 0.2715, 0.5, 0.2715, 0.5, 0.2715, 0.5, 0.2715, 0.5, 0.2715, 0.5, 0.2715, 0.5, 0.2715, 0.5, 0.2715, 0.5, 0.2715, 0.5, 0.2715, 0.5, 0.2715, 0.5, 0.2715, 0.5, 0.2715, 0.5, 0.2715, 0.5, 0.2715, 0.5, 0.2715, 0.5, 0.2715, 0.5, 0.2715, 0.5, 0.2715, 0.5, 0.2715, 0.5, 0.2715, 0.5, 0.2715, 0.5, 0.2715, 0.5, 0.2715, 0.5, 0.2715, 0.5, 0.2715, 0.5, 0.2715, 0.5, 0.2715, 0.5, 0.2715, 0.5, 0.2715, 0.5, 0.2715, 0.5, 0.2715, 0.5, 0.2715, 0.5, 0.2715, 0.5, 0.2715, 0.5, 0.2715, 0.5, 0.2715, 0.5, 0.2715, 0.5, 0.2715, 0.5, 0.2715, 0.5, 0.2715, 0.5, 0.2715, 0.5, 0.2715, 0.5, 0.2715, 0.5, 0.2715, 0.5, 0.2715, 0.5, 0.2715, 0.5, 0.2715, 0.5, 0.2715, 0.5, 0.2715, 0.5, 0.2715, 0.5, 0.2715, 0.5, 0.2715, 0.5, 0.2715, 0.5, 0.2715, 0.5, 0.2715, 0.5, 0.2715, 0.5, 0.2715, 0.5, 0.2715, 0.5, 0.2715, 0.5, 0.2715, 0.5, 0.2715, 0.5, 0.2715, 0.5, 0.2715, 0.5, 0.2715, 0.5, 0.2715, 0.5, 0.2715, 0.5, 0.2715, 0.5, 0.2715, 0.5, 0.2715, 0.5, 0.2715, 0.5, 0.2715, 0.5, 0.2715, 0.5, 0.2715, 0.5, 0.2715, 0.5, 0.2715, 0.5, 0.2715, 0.5, 0.2715, 0.5, 0.2715, 0.5, 0.2715, 0.5, 0.2715, 0.5, 0.2715, 0.5, 0.2715, 0.5, 0.2715, 0.5, 0.2715, 0.5, 0.2715, 0.5, 0.2715, 0.5, 0.2715, 0.5, 0.2715, 0.5, 0.2715, 0.5, 0.2715, 0.5, 0.2715, 0.5, 0.2715, 0.5, 0.2715, 0.5, 0.2715, 0.5, 0.2715, 0.5, 0.2715, 0.5, 0.2715, 0.5, 0.2715, 0.5, 0.2715, 0.5, 0.2715, 0.5, 0.2715, 0.5, 0.2715, 0.5, 0.2715, 0.5, 0.2715, 0.5, 0.2715, 0.5, 0.2715, 0.5, 0.2715, 0.5, 0.2715, 0.5, 0.2715, 0.5, 0.2715, 0.5, 0.2715, 0.5, 0.2715, 0.5, 0.2715, 0.5, 0.2715, 0.5, 0.2715, 0.5, 0.2715, 0.5, 0.2715, 0.5, 0.2715, 0.5, 0.2715, 0.5, 0.2715, 0.5, 0.2715, 0.5, 0.2715, 0.5, 0.2715, 0.5, 0.2715, 0.5, 0.2715, 0.5, 0.2715, 0.5, 0.2715, 0.5, 0.2715, 0.5, 0.2715, 0.5, 0.2715, 0.5, 0.2715, 0.5, 0.2715, 0.5, 0.2715, 0.5, 0.2715, 0.5, 0.2715, 0.5, 0.2715, 0.5, 0.2715, 0.5, 0.2715, 0.5, 0.2715, 0.5, 0.2715, 0.5, 0.2715, 0.5, 0.2715, 0.5, 0.2715, 0.5, 0.2715, 0.5, 0.2715, 0.5, 0.2715, 0.5, 0.2715, 0.5, 0.2715, 0.5, 0.2715, 0.5, 0.2715, 0.5, 0.2715, 0.5, 0.2715, 0.5, 0.2715, 0.5, 0.2715, 0.5, 0.2715, 0.5, 0.2715, 0.5, 0.2715, 0.5, 0.2715, 0.5, 0.2715, 0.5, 0.2715, 0.5, 0.2715, 0.5, 0.2715, 0.5, 0.2715, 0.5, 0.2715, 0.5, 0.2715, 0.5, 0.2715, 0.5, 0.2715, 0.5, 0.2715, 0.5, 0.2715, 0.5, 0.2715, 0.5, 0.2715, 0.5, 0.2715, 0.5, 0.2715, 0.5, 0.2715, 0.5, 0.2715, 0.5, 0.2715, 0.5, 0.2715, 0.5, 0.2715, 0.5, 0.2715, 0.5, 0.2715, 0.5, 0.2715, 0.5, 0.2715, 0.5, 0.2715, 0.5, 0.2715, 0.5, 0.2715, 0.5, 0.2715, 0.5, 0.2715, 0.5, 0.2715, 0.5, 0.2715, 0.5, 0.2715, 0.5, 0.2715, 0.5, 0.2715, 0.5, 0.2715, 0.5, 0.2715, 0.5, 0.2715, 0.5, 0.2715, 0.5, 0.2715, 0.5, 0.2715, 0.5, 0.2715, 0.5, 0.2715, 0.5, 0.2715, 0.5, 0.2715, 0.5, 0.2715, 0.5, 0.2715, 0.5, 0.2715, 0.5, 0.2715, 0.5, 0.2715, 0.5, 0.2715, 0.5, 0.2715, 0.5, 0.2715, 0.5, 0.2715, 0.5, 0.2715, 0.5, 0.2715, 0.5, 0.2715, 0.5, 0.2715, 0.5, 0.2715, 0.5, 0.2715, 0.5, 0.2715, 0.5, 0.2715, 0.5, 0.2715, 0.5, 0.2715, 0.5, 0.2715, 0.5, 0.2715, 0.5, 0.2715, 0.5, 0.2715, 0.5, 0.2715, 0.5, 0.2715, 0.5, 0.2715, 0.5, 0.2715, 0.5, 0.2715, 0.5, 0.2715, 0.5, 0.2715, 0.5, 0.2715, 0.5, 0.2715, 0.5, 0.2715, 0.5, 0.2715, 0.5, 0.2715, 0.5, 0.2715, 0.5, 0.2715, 0.5, 0.2715, 0.5, 0.2715, 0.5, 0.2715, 0.5, 0.2715, 0.5, 0.2715, 0.5, 0.2715, 0.5, 0.2715, 0.5, 0.2715, 0.5, 0.2715, 0.5, 0.2715, 0.5, 0.2715, 0.5, 0.2715, 0.5, 0.2715, 0.5, 0.2715, 0.5, 0.2715, 0.5, 0.2715, 0.5, 0.2715, 0.5, 0.2715, 0.5, 0.2715, 0.5, 0.2715, 0.5, 0.2715, 0.5, 0.2715, 0.5, 0.2715, 0.5, 0.2715, 0.5, 0.2715, 0.5, 0.2715, 0.5, 0.2715, 0.5, 0.2715, 0.5, 0.2715, 0.5, 0.2715, 0.5, 0.2715, 0.5, 0.2715, 0.5, 0.2715, 0.5, 0.2715, 0.5, 0.2715, 0.5, 0.2715, 0.5, 0.2715, 0.5, 0.2715, 0.5, 0.2715, 0.5, 0.2715, 0.5, 0.2715, 0.5, 0.2715, 0.5, 0.2715, 0.5, 0.2715, 0.5, 0.2715, 0.5, 0.2715, 0.5, 0.2715, 0.5, 0.2715, 0.5, 0.2715, 0.5, 0.2715, 0.5, 0.2715, 0.5, 0.2715, 0.5, 0.2715, 0.5, 0.2715, 0.5, 0.2715, 0.5, 0.2715, 0.5, 0.2715, 0.5, 0.2715, 0.5, 0.2715, 0.5, 0.2715, 0.5, 0.2715, 0.5, 0.2715, 0.5, 0.2715, 0.5, 0.2715, 0.5, 0.2715, 0.5, 0.2715, 0.5, 0.2715, 0.5, 0.2715, 0.5, 0.2715, 0.5, 0.2715, 0.5, 0.2715, 0.5, 0.2715, 0.5, 0.2715, 0.5, 0.2715, 0.5, 0.2715, 0.5, 0.2715, 0.5, 0.2715, 0.5, 0.2715, 0.5, 0.2715, 0.5, 0.2715, 0.5, 0.2715, 0.5, 0.2715, 0.5, 0.2715, 0.5, 0.2715, 0.5, 0.2715, 0.5, 0.2715, 0.5, 0.2715, 0.5, 0.2715, 0.5, 0.2715, 0.5, 0.2715, 0.5, 0.2715, 0.5, 0.2715, 0.5, 0.2715, 0.5, 0.2715, 0.5, 0.2715, 0.5, 0.2715, 0.5, 0.2715, 0.5, 0.2715, 0.5, 0.2715, 0.5, 0.2715, 0.5, 0.2715, 0.5, 0.2715, 0.5, 0.2715, 0.5, 0.2715, 0.5, 0.2715, 0.5, 0.2715, 0.5, 0.2715, 0.5, 0.2715, 0.5, 0.2715, 0.5, 0.2715, 0.5, 0.2715, 0.5, 0.2715, 0.5, 0.2715, 0.5, 0.2715, 0.5, 0.2715, 0.5, 0.2715, 0.5, 0.2715, 0.5, 0.2715, 0.5, 0.2715, 0.5, 0.2715, 0.5, 0.2715, 0.5, 0.2715, 0.5, 0.2715, 0.5, 0.2715, 0.5, 0.2715, 0.5, 0.2715, 0.5, 0.2715, 0.5, 0.2715, 0.5, 0.2715, 0.5, 0.2715, 0.5, 0.2715, 0.5, 0.2715, 0.5, 0.2715, 0.5, 0.2715, 0.5, 0.2715, 0.5, 0.2715, 0.5, 0.2715, 0.5, 0.2715, 0.5, 0.2715, 0.5, 0.2715, 0.5, 0.2715, 0.5, 0.2715, 0.5, 0.2715, 0.5, 0.2715, 0.5, 0.2715, 0.5, 0.2715, 0.5, 0.2715, 0.5, 0.2715, 0.5, 0.2715, 0.5, 0.2715, 0.5, 0.2715, 0.5, 0.2715, 0.5, 0.2715, 0.5, 0.2715, 0.5, 0.2715, 0.5, 0.2715, 0.5, 0.2715, 0.5, 0.2715, 0.5, 0.2715, 0.5, 0.2715, 0.5, 0.2715, 0.5, 0.2715, 0.5, 0.2715, 0.5, 0.2715, 0.5, 0.2715, 0.5, 0.2715, 0.5, 0.2715, 0.5, 0.2715, 0.5, 0.2715, 0.5, 0.2715, 0.5, 0.2715, 0.5, 0.2715, 0.5, 0.2715, 0.5, 0.2715, 0.5, 0.2715, 0.5, 0.2715, 0.5, 0.2715, 0.5, 0.2715, 0.5, 0.2715, 0.5, 0.2715, 0.5, 0.2715, 0.5, 0.2715, 0.5, 0.2715, 0.5, 0.2715, 0.5, 0.2715, 0.5, 0.2715, 0.5, 0.2715, 0.5, 0.2715, 0.5, 0.2715, 0.5, 0.2715, 0.5, 0.2715, 0.5, 0.2715, 0.5, 0.2715, 0.5, 0.2715, 0.5, 0.2715, 0.5, 0.2715, 0.5, 0.2715, 0.5, 0.2715, 0.5, 0.2715, 0.5, 0.2715, 0.5, 0.2715, 0.5, 0.2715, 0.5, 0.2715, 0.5, 0.2715, 0.5, 0.2715, 0.5, 0.2715, 0.5, 0.2715, 0.5, 0.2715, 0.5, 0.2715, 0.5, 0.2715, 0.5, 0.2715, 0.5, 0.2715, 0.5, 0.2715, 0.5, 0.2715, 0.5, 0.2715, 0.5, 0.2715, 0.5, 0.2715, 0.5, 0.2715, 0.5, 0.2715, 0.5, 0.2715, 0.5, 0.2715, 0.5, 0.2715, 0.5, 0.2715, 0.5, 0.2715, 0.5, 0.2715, 0.5, 0.2715, 0.5, 0.2715, 0.5, 0.2715, 0.5, 0.2715, 0.5, 0.2715, 0.5, 0.2715, 0.5, 0.2715, 0.5, 0.2715, 0.5, 0.2715, 0.5, 0.2715, 0.5, 0.2715, 0.5, 0.2715, 0.5, 0.2715, 0.5, 0.2715, 0.5, 0.2715, 0.5, 0.2715, 0.5, 0.2715, 0.5, 0.2715, 0.5, 0.2715, 0.5, 0.2715, 0.5, 0.2715, 0.5, 0.2715, 0.5, 0.2715, 0.5, 0.2715, 0.5, 0.2715, 0.5, 0.2715, 0.5, 0.2715, 0.5, 0.2715, 0.5, 0.2715, 0.5, 0.2715, 0.5, 0.2715, 0.5, 0.2715, 0.5, 0.2715, 0.5, 0.2715, 0.5, 0.2715, 0.5, 0.2715, 0.5, 0.2715, 0.5, 0.2715, 0.5, 0.2715, 0.5, 0.2715, 0.5, 0.2715, 0.5, 0.2715, 0.5, 0.2715, 0.5, 0.2715, 0.5, 0.2715, 0.5, 0.2715, 0.5, 0.2715, 0.5, 0.2715, 0.5, 0.2715, 0.5, 0.2715, 0.5, 0.2715, 0.5, 0.2715, 0.5, 0.2715, 0.5, 0.2715, 0.5, 0.2715, 0.5, 0.2715, 0.5, 0.2715, 0.5, 0.2715, 0.5, 0.2715, 0.5, 0.2715, 0.5, 0.2715, 0.5, 0.2715, 0.5, 0.2715, 0.5, 0.2715, 0.5, 0.2715, 0.5, 0.2715, 0.5, 0.2715, 0.5, 0.2715, 0.5, 0.2715, 0.5, 0.2715, 0.5, 0.2715, 0.5, 0.2715, 0.5, 0.2715, 0.5, 0.2715, 0.5, 0.2715, 0.5, 0.2715, 0.5, 0.2715, 0.5, 0.2715, 0.5, 0.2715, 0.5, 0.2715, 0.5, 0.2715, 0.5, 0.2715, 0.5, 0.2715, 0.5, 0.2715, 0.5, 0.2715, 0.5, 0.2715, 0.5, 0.2715, 0.5, 0.2715, 0.5, 0.2715, 0.5, 0.2715, 0.5, 0.2715, 0.5, 0.2715, 0.5, 0.2715, 0.5, 0.2715, 0.5, 0.2715, 0.5, 0.2715, 0.5, 0.2715, 0.5, 0.2715, 0.5, 0.2715, 0.5, 0.2715, 0.5, 0.2715, 0.5, 0.2715, 0.5, 0.2715, 0.5, 0.2715, 0.5, 0.2715, 0.5, 0.2715, 0.5, 0.2715, 0.5, 0.2715, 0.5, 0.2715, 0.5, 0.2715, 0.5, 0.2715, 0.5, 0.2715, 0.5, 0.2715, 0.5, 0.2715, 0.5, 0.2715, 0.5, 0.2715, 0.5, 0.2715, 0.5, 0.2715, 0.5, 0.2715, 0.5, 0.2715, 0.5, 0.2715, 0.5, 0.2715, 0.5, 0.2715, 0.5, 0.2715, 0.5, 0.2715, 0.5, 0.2715, 0.5, 0.2715, 0.5, 0.2715, 0.5, 0.2715, 0.5, 0.2715, 0.5, 0.2715, 0.5, 0.2715, 0.5, 0.2715, 0.5, 0.2715, 0.5, 0.2715, 0.5, 0.2715, 0.5, 0.2715, 0.5, 0.2715, 0.5, 0.2715, 0.5, 0.2715, 0.5, 0.2715, 0.5, 0.2715, 0.5, 0.2715, 0.5, 0.2715, 0.5, 0.2715, 0.5, 0.2715, 0.5, 0.2715, 0.5, 0.2715, 0.5, 0.2715, 0.5, 0.2715, 0.5, 0.2715, 0.5, 0.2715, 0.5, 0.2715, 0.5, 0.2715, 0.5, 0.2715, 0.5, 0.2715, 0.5, 0.2715, 0.5, 0.2715, 0.5, 0.2715, 0.5, 0.2715, 0.5, 0.2715, 0.5, 0.2715, 0.5, 0.2715, 0.5, 0.2715, 0.5, 0.2715, 0.5, 0.2715, 0.5, 0.2715, 0.5, 0.2715, 0.5, 0.2715, 0.5, 0.2715, 0.5, 0.2715, 0.5, 0.2715, 0.5, 0.2715, 0.5, 0.2715, 0.5, 0.2715, 0.5, 0.2715, 0.5, 0.2715, 0.5, 0.2715, 0.5, 0.2715, 0.5, 0.2715, 0.5, 0.2715, 0.5, 0.2715, 0.5, 0.2715, 0.5, 0.2715, 0.5, 0.2715, 0.5, 0.2715, 0.5, 0.2715, 0.5, 0.2715, 0.5, 0.2715, 0.5, 0.2715, 0.5, 0.2715, 0.5, 0.2715, 0.5, 0.2715, 0.5, 0.2715, 0.5, 0.2715, 0.5, 0.2715, 0.5, 0.2715, 0.5, 0.2715, 0.5, 0.2715, 0.5, 0.2715, 0.5, 0.2715, 0.5, 0.2715, 0.5, 0.2715, 0.5, 0.2715, 0.5, 0.2715, 0.5, 0.2715, 0.5, 0.2715, 0.5, 0.2715, 0.5, 0.2715, 0.5, 0.2715, 0.5, 0.2715, 0.5, 0.2715, 0.5, 0.2715, 0.5, 0.2715, 0.5, 0.2715, 0.5, 0.2715, 0.5, 0.2715, 0.5, 0.2715, 0.5, 0.2715, 0.5, 0.2715, 0.5, 0.2715, 0.5, 0.2715, 0.5, 0.2715, 0.5, 0.2715, 0.5, 0.2715, 0.5, 0.2715, 0.5, 0.2715, 0.5, 0.2715, 0.5, 0.2715, 0.5, 0.2715, 0.5, 0.2715, 0.5, 0.2715, 0.5, 0.2715, 0.5, 0.2715, 0.5, 0.2715, 0.5, 0.2715, 0.5, 0.2715, 0.5, 0.2715, 0.5, 0.2715, 0.5, 0.2715, 0.5, 0.2715, 0.5, 0.2715, 0.5, 0.2715, 0.5, 0.2715, 0.5, 0.2715, 0.5, 0.2715, 0.5, 0.2715, 0.5, 0.2715, 0.5, 0.2715, 0.5, 0.2715, 0.5, 0.2715, 0.5, 0.2715, 0.5, 0.2715, 0.5, 0.2715, 0.5, 0.2715, 0.5, 0.2715, 0.5, 0.2715, 0.5, 0.2715, 0.5, 0.2715, 0.5, 0.2715, 0.5, 0.2715, 0.5, 0.2715, 0.5, 0.2715, 0.5, 0.2715, 0.5, 0.2715, 0.5, 0.2715, 0.5, 0.2715, 0.5, 0.2715, 0.5, 0.2715, 0.5, 0.2715, 0.5, 0.2715, 0.5, 0.2715, 0.5, 0.2715, 0.5, 0.2715, 0.5, 0.2715, 0.5, 0.2715, 0.5, 0.2715, 0.5, 0.2715, 0.5, 0.2715, 0.5, 0.2715, 0.5, 0.2715, 0.5, 0.2715, 0.5, 0.2715, 0.5, 0.2715, 0.5, 0.2715, 0.5, 0.2715, 0.5, 0.2715, 0.5, 0.2715, 0.5, 0.2715, 0.5, 0.2715, 0.5, 0.2715, 0.5, 0.2715, 0.5, 0.2715, 0.5, 0.2715, 0.5, 0.2715, 0.5, 0.2715, 0.5, 0.2715, 0.5, 0.2715, 0.5, 0.2715, 0.5, 0.2715, 0.5, 0.2715, 0.5, 0.2715, 0.5, 0.2715, 0.5, 0.2715, 0.5, 0.2715, 0.5, 0.2715, 0.5, 0.2715, 0.5, 0.2715, 0.5, 0.2715, 0.5, 0.2715, 0.5, 0.2715, 0.5, 0.2715, 0.5, 0.2715, 0.5, 0.2715, 0.5, 0.2715, 0.5, 0.2715, 0.5, 0.2715, 0.5, 0.2715, 0.5, 0.2715, 0.5, 0.2715, 0.5, 0.2715, 0.5, 0.2715, 0.5, 0.2715, 0.5, 0.2715, 0.5, 0.2715, 0.5, 0.2715, 0.5, 0.2715, 0.5, 0.2715, 0.5, 0.2715, 0.5, 0.2715, 0.5, 0.2715, 0.5, 0.2715, 0.5, 0.2715, 0.5, 0.2715, 0.5, 0.2715, 0.5, 0.2715, 0.5, 0.2715, 0.5, 0.2715, 0.5, 0.2715, 0.5, 0.2715, 0.5, 0.2715, 0.5, 0.2715, 0.5, 0.2715, 0.5, 0.2715, 0.5, 0.2715, 0.5, 0.2715, 0.5, 0.2715, 0.5, 0.2715, 0.5, 0.2715, 0.5, 0.2715, 0.5, 0.2715, 0.5, 0.2715, 0.5, 0.2715, 0.5, 0.2715, 0.5, 0.2715, 0.5, 0.2715, 0.5, 0.2715, 0.5, 0.2715, 0.5, 0.2715, 0.5, 0.2715, 0.5, 0.2715, 0.5, 0.2715, 0.5, 0.2715, 0.5, 0.2715, 0.5, 0.2715, 0.5, 0.2715, 0.5, 0.2715, 0.5, 0.2715, 0.5, 0.2715, 0.5, 0.2715, 0.5, 0.2715, 0.5, 0.2715, 0.5, 0.2715, 0.5, 0.2715, 0.5, 0.2715, 0.5, 0.2715, 0.5, 0.2715, 0.5, 0.2715, 0.5, 0.2715, 0.5, 0.2715, 0.5, 0.2715, 0.5, 0.2715, 0.5, 0.2715, 0.5, 0.2715, 0.5, 0.2715, 0.5, 0.2715, 0.5, 0.2715, 0.5, 0.2715, 0.5, 0.2715, 0.5, 0.2715, 0.5, 0.2715, 0.5, 0.2715, 0.5, 0.2715, 0.5, 0.2715, 0.5, 0.2715, 0.5, 0.2715, 0.5, 0.2715, 0.5, 0.2715, 0.5, 0.2715, 0.5, 0.2715, 0.5, 0.2715, 0.5, 0.2715, 0.5, 0.2715, 0.5, 0.2715, 0.5, 0.2715, 0.5, 0.2715, 0.5, 0.2715, 0.5, 0.2715, 0.5, 0.2715, 0.5])
me_cube.materials.append(mat_material)
me_cube.use_remesh_preserve_volume = False
me_cube.use_remesh_preserve_attributes = False
me_cube.use_mirror_vertex_groups = False
me_cube.update()

# ---- objects
ob_replace = bpy.data.objects.new('Replace', me_cube)

# ---- transforms, parenting, visibility, modifiers, constraints
ob_replace.location = (0.0, 0.0, 0.0)
ob_replace.rotation_euler = (0.0, -0.0, 1.571)
ob_replace.lock_rotations_4d = False
ob_replace.empty_display_type = 'ARROWS'
ob_replace.lineart.crease_threshold = 0.0

# ---- collection membership
col_collection_1.objects.link(ob_replace)

# ---- scene / render settings (as saved in the file)
scene.frame_start = 1; scene.frame_end = 250; scene.frame_set(1)
scene.render.engine = 'BLENDER_EEVEE_NEXT'
scene.render.resolution_percentage = 50
scene.render.dither_intensity = 0.0
scene.cycles.use_denoising = False
scene.cycles.samples = 128
scene.cycles.sampling_pattern = 'TABULATED_SOBOL'
scene.cycles.light_sampling_threshold = 0.0
scene.cycles.use_adaptive_sampling = False
scene.cycles.use_light_tree = False
scene.cycles.blur_glossy = 0.0
scene.cycles.sample_clamp_indirect = 0.0
scene.view_settings.view_transform = 'Standard'
bpy.context.view_layer.update()

# ---- added for rendering (the .blend has no active camera and no usable light): camera, sun
cam_auto = bpy.data.cameras.new('AutoCamera')
cam_auto.lens = 50.0
cam_auto.sensor_width = 36.0
cam_auto.clip_end = 1000.0
ob_auto_camera = bpy.data.objects.new('AutoCamera', cam_auto)
scene.collection.objects.link(ob_auto_camera)
ob_auto_camera.location = (5.12842, -6.1541, 5.20273)
ob_auto_camera.rotation_euler = (1.09748, -7.21219e-08, 0.694738)
scene.camera = ob_auto_camera
light_auto_sun = bpy.data.lights.new('AutoSun', 'SUN')
light_auto_sun.energy = 3.0
light_auto_sun.angle = 0.0523599
ob_auto_sun = bpy.data.objects.new('AutoSun', light_auto_sun)
scene.collection.objects.link(ob_auto_sun)
ob_auto_sun.rotation_euler = (0.872665, 0.174533, 0.523599)
bpy.context.view_layer.update()
